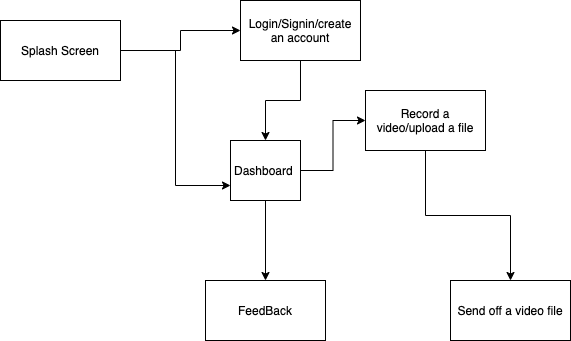

The diagram above was exported from draw.io. Its source (the exported page's mxGraphModel, read from the mxfile embedded in the PNG):
<mxGraphModel dx="2066" dy="801" grid="1" gridSize="10" guides="1" tooltips="1" connect="1" arrows="1" fold="1" page="1" pageScale="1" pageWidth="850" pageHeight="1100" math="0" shadow="0">
  <root>
    <mxCell id="0" />
    <mxCell id="1" parent="0" />
    <mxCell id="u6ynlz0UnFjU8E4rtj6q-7" value="" style="edgeStyle=orthogonalEdgeStyle;rounded=0;orthogonalLoop=1;jettySize=auto;html=1;" edge="1" parent="1" source="u6ynlz0UnFjU8E4rtj6q-1" target="u6ynlz0UnFjU8E4rtj6q-6">
      <mxGeometry relative="1" as="geometry" />
    </mxCell>
    <mxCell id="u6ynlz0UnFjU8E4rtj6q-14" style="edgeStyle=orthogonalEdgeStyle;rounded=0;orthogonalLoop=1;jettySize=auto;html=1;entryX=0;entryY=0.75;entryDx=0;entryDy=0;" edge="1" parent="1" source="u6ynlz0UnFjU8E4rtj6q-1" target="u6ynlz0UnFjU8E4rtj6q-2">
      <mxGeometry relative="1" as="geometry" />
    </mxCell>
    <mxCell id="u6ynlz0UnFjU8E4rtj6q-1" value="Splash Screen" style="rounded=0;whiteSpace=wrap;html=1;" vertex="1" parent="1">
      <mxGeometry y="30" width="120" height="60" as="geometry" />
    </mxCell>
    <mxCell id="u6ynlz0UnFjU8E4rtj6q-5" value="" style="edgeStyle=orthogonalEdgeStyle;rounded=0;orthogonalLoop=1;jettySize=auto;html=1;" edge="1" parent="1" source="u6ynlz0UnFjU8E4rtj6q-2" target="u6ynlz0UnFjU8E4rtj6q-4">
      <mxGeometry relative="1" as="geometry" />
    </mxCell>
    <mxCell id="u6ynlz0UnFjU8E4rtj6q-18" value="" style="edgeStyle=orthogonalEdgeStyle;rounded=0;orthogonalLoop=1;jettySize=auto;html=1;" edge="1" parent="1" source="u6ynlz0UnFjU8E4rtj6q-2" target="u6ynlz0UnFjU8E4rtj6q-17">
      <mxGeometry relative="1" as="geometry" />
    </mxCell>
    <mxCell id="u6ynlz0UnFjU8E4rtj6q-2" value="Dashboard&amp;nbsp;" style="whiteSpace=wrap;html=1;rounded=0;" vertex="1" parent="1">
      <mxGeometry x="230" y="150" width="70" height="60" as="geometry" />
    </mxCell>
    <mxCell id="u6ynlz0UnFjU8E4rtj6q-11" value="" style="edgeStyle=orthogonalEdgeStyle;rounded=0;orthogonalLoop=1;jettySize=auto;html=1;" edge="1" parent="1" source="u6ynlz0UnFjU8E4rtj6q-4" target="u6ynlz0UnFjU8E4rtj6q-10">
      <mxGeometry relative="1" as="geometry" />
    </mxCell>
    <mxCell id="u6ynlz0UnFjU8E4rtj6q-4" value="Record a video/upload a file" style="whiteSpace=wrap;html=1;rounded=0;" vertex="1" parent="1">
      <mxGeometry x="365" y="100" width="120" height="60" as="geometry" />
    </mxCell>
    <mxCell id="u6ynlz0UnFjU8E4rtj6q-9" value="" style="edgeStyle=orthogonalEdgeStyle;rounded=0;orthogonalLoop=1;jettySize=auto;html=1;" edge="1" parent="1" source="u6ynlz0UnFjU8E4rtj6q-6" target="u6ynlz0UnFjU8E4rtj6q-2">
      <mxGeometry relative="1" as="geometry" />
    </mxCell>
    <mxCell id="u6ynlz0UnFjU8E4rtj6q-6" value="Login/Signin/create an account" style="whiteSpace=wrap;html=1;rounded=0;" vertex="1" parent="1">
      <mxGeometry x="240" y="10" width="120" height="60" as="geometry" />
    </mxCell>
    <mxCell id="u6ynlz0UnFjU8E4rtj6q-10" value="Send off a video file" style="whiteSpace=wrap;html=1;rounded=0;" vertex="1" parent="1">
      <mxGeometry x="450" y="290" width="120" height="60" as="geometry" />
    </mxCell>
    <mxCell id="u6ynlz0UnFjU8E4rtj6q-17" value="FeedBack" style="whiteSpace=wrap;html=1;rounded=0;" vertex="1" parent="1">
      <mxGeometry x="205" y="290" width="120" height="60" as="geometry" />
    </mxCell>
  </root>
</mxGraphModel>